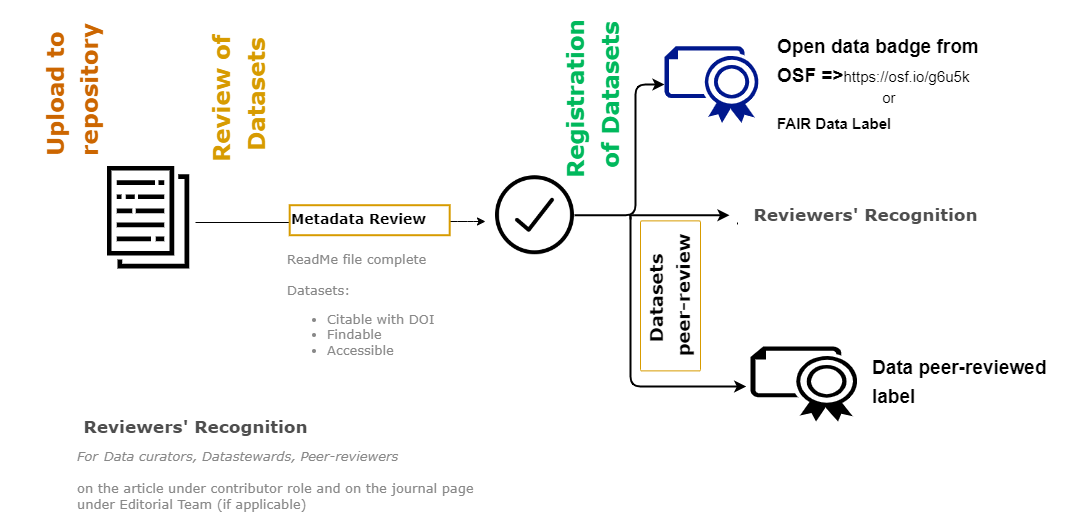

The diagram above was exported from draw.io. Its source (the exported page's mxGraphModel, read from the mxfile embedded in the PNG):
<mxGraphModel dx="2062" dy="1924" grid="1" gridSize="10" guides="1" tooltips="1" connect="1" arrows="1" fold="1" page="1" pageScale="1" pageWidth="1100" pageHeight="850" math="0" shadow="0">
  <root>
    <mxCell id="0" />
    <mxCell id="1" parent="0" />
    <mxCell id="2" value="&lt;font style=&quot;&quot;&gt;&lt;i style=&quot;&quot;&gt;&lt;span style=&quot;font-weight: normal;&quot;&gt;&lt;font style=&quot;font-size: 13px;&quot;&gt;For&lt;/font&gt;&lt;/span&gt;&lt;span style=&quot;font-size: 17px;&quot;&gt;&amp;nbsp;&lt;/span&gt;&lt;/i&gt;&lt;/font&gt;&lt;span style=&quot;font-weight: normal;&quot;&gt;&lt;i&gt;Data curators, Datastewards,&amp;nbsp;Peer-reviewers&lt;/i&gt;&lt;br&gt;&lt;br&gt;on the article under contributor role and on the journal page&amp;nbsp;&lt;br&gt;under Editorial Team (if applicable)&lt;br&gt;&lt;/span&gt;" style="text;html=1;resizable=0;points=[];autosize=1;align=left;verticalAlign=top;spacingTop=-4;fontSize=13;fontColor=#888888;fontFamily=Verdana;fontStyle=1;rounded=1;" vertex="1" parent="1">
      <mxGeometry x="80" y="459.99999999999994" width="420" height="70" as="geometry" />
    </mxCell>
    <mxCell id="3" value="&lt;div&gt;&lt;span style=&quot;font-size: 17px;&quot;&gt;Reviewers' Recognition&lt;/span&gt;&lt;/div&gt;" style="text;html=1;resizable=0;points=[];autosize=1;align=center;verticalAlign=top;spacingTop=-4;fontSize=24;fontFamily=Verdana;fontColor=#4D4D4D;fontStyle=1;rounded=1;" vertex="1" parent="1">
      <mxGeometry x="74.99999999999989" y="424.99999999999994" width="250" height="40" as="geometry" />
    </mxCell>
    <mxCell id="4" value="&lt;div&gt;&lt;span style=&quot;font-size: 17px;&quot;&gt;Reviewers'&amp;nbsp;&lt;/span&gt;&lt;span style=&quot;font-size: 17px; background-color: initial;&quot;&gt;Recognition&lt;/span&gt;&lt;/div&gt;" style="text;html=1;resizable=0;points=[];autosize=1;align=center;verticalAlign=top;spacingTop=-4;fontSize=24;fontFamily=Verdana;fontColor=#4D4D4D;fontStyle=1;rounded=1;" vertex="1" parent="1">
      <mxGeometry x="744.9999999999999" y="212.71000000000006" width="250" height="40" as="geometry" />
    </mxCell>
    <mxCell id="5" value="" style="edgeStyle=orthogonalEdgeStyle;rounded=1;orthogonalLoop=1;jettySize=auto;html=1;fontColor=#E8C55D;strokeColor=#000000;" edge="1" parent="1">
      <mxGeometry relative="1" as="geometry">
        <mxPoint x="490" y="239" as="targetPoint" />
        <Array as="points">
          <mxPoint x="472" y="239" />
          <mxPoint x="472" y="239" />
        </Array>
        <mxPoint x="437.00000000000045" y="238.99999999999955" as="sourcePoint" />
      </mxGeometry>
    </mxCell>
    <mxCell id="6" value="" style="edgeStyle=orthogonalEdgeStyle;rounded=1;orthogonalLoop=1;jettySize=auto;html=1;fontColor=#E8C55D;strokeColor=#000000;entryX=-0.154;entryY=0.5;entryDx=0;entryDy=0;entryPerimeter=0;" edge="1" parent="1">
      <mxGeometry relative="1" as="geometry">
        <mxPoint x="361.9900000000007" y="240" as="targetPoint" />
        <mxPoint x="200" y="240" as="sourcePoint" />
      </mxGeometry>
    </mxCell>
    <mxCell id="7" value="&lt;div style=&quot;line-height: 150%; font-size: 23px;&quot;&gt;&lt;font color=&quot;#d79b00&quot; style=&quot;font-size: 23px;&quot;&gt;Review of&amp;nbsp;&lt;/font&gt;&lt;/div&gt;&lt;div style=&quot;line-height: 150%; font-size: 23px;&quot;&gt;&lt;font color=&quot;#d79b00&quot; style=&quot;font-size: 23px;&quot;&gt;Datasets&lt;/font&gt;&lt;/div&gt;" style="text;html=1;resizable=0;points=[];autosize=1;align=center;verticalAlign=top;spacingTop=-4;fontSize=23;fontFamily=Verdana;fontColor=#4D4D4D;fontStyle=1;rotation=-90;rounded=1;" vertex="1" parent="1">
      <mxGeometry x="165.62" y="72.99999999999989" width="160" height="80" as="geometry" />
    </mxCell>
    <mxCell id="8" value="" style="edgeStyle=orthogonalEdgeStyle;rounded=1;orthogonalLoop=1;jettySize=auto;html=1;fontColor=#000000;strokeWidth=2;startArrow=none;fillColor=#ffe6cc;strokeColor=#000000;" edge="1" parent="1">
      <mxGeometry relative="1" as="geometry">
        <mxPoint x="635.0299999999997" y="234" as="sourcePoint" />
        <mxPoint x="750.79" y="404" as="targetPoint" />
        <Array as="points">
          <mxPoint x="634.79" y="404" />
        </Array>
      </mxGeometry>
    </mxCell>
    <mxCell id="9" value="" style="edgeStyle=orthogonalEdgeStyle;rounded=1;orthogonalLoop=1;jettySize=auto;html=1;fontSize=14;fontColor=#4D4D4D;endArrow=none;startArrow=none;" edge="1" parent="1">
      <mxGeometry relative="1" as="geometry">
        <mxPoint x="742" y="241.95061728395058" as="sourcePoint" />
        <mxPoint x="742" y="240" as="targetPoint" />
        <Array as="points">
          <mxPoint x="742" y="239" />
        </Array>
      </mxGeometry>
    </mxCell>
    <mxCell id="10" value="&lt;div style=&quot;line-height: 150%; font-size: 23px;&quot;&gt;&lt;font color=&quot;#00b85c&quot; style=&quot;font-size: 23px;&quot;&gt;Registration&amp;nbsp;&lt;/font&gt;&lt;/div&gt;&lt;div style=&quot;line-height: 150%; font-size: 23px;&quot;&gt;&lt;font color=&quot;#00b85c&quot; style=&quot;font-size: 23px;&quot;&gt;of Datasets&lt;/font&gt;&lt;/div&gt;" style="text;html=1;resizable=0;points=[];autosize=1;align=center;verticalAlign=top;spacingTop=-4;fontSize=23;fontFamily=Verdana;fontStyle=1;rotation=-90;rounded=1;fillColor=none;strokeColor=none;" vertex="1" parent="1">
      <mxGeometry x="505" y="72.99999999999989" width="190" height="80" as="geometry" />
    </mxCell>
    <mxCell id="11" value="" style="sketch=0;outlineConnect=0;fillColor=#000000;strokeColor=#001DBC;dashed=0;verticalLabelPosition=bottom;verticalAlign=top;align=center;html=1;fontSize=12;fontStyle=0;aspect=fixed;pointerEvents=1;shape=mxgraph.aws4.data_set;rounded=0;fontColor=#ffffff;" vertex="1" parent="1">
      <mxGeometry x="111.19000000000005" y="183.44999999999993" width="82.81" height="102.53" as="geometry" />
    </mxCell>
    <mxCell id="12" value="&lt;div style=&quot;line-height: 150%; font-size: 23px;&quot;&gt;&lt;br style=&quot;font-size: 23px;&quot;&gt;&lt;/div&gt;&lt;div style=&quot;line-height: 150%; font-size: 23px;&quot;&gt;&lt;font color=&quot;#cc6600&quot; style=&quot;font-size: 23px;&quot;&gt;Upload to&amp;nbsp;&lt;/font&gt;&lt;/div&gt;&lt;div style=&quot;line-height: 150%; font-size: 23px;&quot;&gt;&lt;font color=&quot;#cc6600&quot; style=&quot;font-size: 23px;&quot;&gt;repository&lt;/font&gt;&lt;/div&gt;" style="text;html=1;resizable=0;points=[];autosize=1;align=center;verticalAlign=top;spacingTop=-4;fontSize=23;fontFamily=Verdana;fontColor=#4D4D4D;fontStyle=1;rotation=-90;rounded=1;" vertex="1" parent="1">
      <mxGeometry x="-19.999999999999968" y="52.999999999999886" width="160" height="110" as="geometry" />
    </mxCell>
    <mxCell id="13" value="&lt;font face=&quot;Verdana&quot; color=&quot;#888888&quot;&gt;&lt;span style=&quot;font-size: 13px;&quot;&gt;ReadMe file complete&lt;br&gt;&lt;br&gt;Datasets:&lt;br&gt;&lt;div style=&quot;&quot;&gt;&lt;ul&gt;&lt;li&gt;&lt;span style=&quot;background-color: initial;&quot;&gt;Citable with DOI&lt;/span&gt;&lt;/li&gt;&lt;li&gt;&lt;span style=&quot;background-color: initial;&quot;&gt;Findable&lt;/span&gt;&lt;/li&gt;&lt;li&gt;&lt;span style=&quot;background-color: initial;&quot;&gt;Accessible&lt;/span&gt;&lt;/li&gt;&lt;/ul&gt;&lt;/div&gt;&lt;/span&gt;&lt;/font&gt;" style="text;whiteSpace=wrap;html=1;strokeWidth=2;rounded=1;glass=0;shadow=0;sketch=0;fontStyle=0;align=left;" vertex="1" parent="1">
      <mxGeometry x="290" y="262.75" width="153.57" height="117.25" as="geometry" />
    </mxCell>
    <UserObject label="&lt;font color=&quot;#000000&quot; style=&quot;&quot;&gt;&lt;font style=&quot;&quot;&gt;&lt;span style=&quot;font-size: 19px;&quot;&gt;&lt;b&gt;Open data badge&amp;nbsp;from OSF =&amp;gt;&lt;/b&gt;&lt;/span&gt;&lt;/font&gt;&lt;span style=&quot;font-size: 15px;&quot;&gt;https://osf.io/g6u5k &lt;br&gt;&lt;div style=&quot;text-align: center;&quot;&gt;&lt;span style=&quot;background-color: initial;&quot;&gt;or&amp;nbsp;&lt;/span&gt;&lt;/div&gt;&lt;b&gt;FAIR Data Label&lt;/b&gt;&lt;/span&gt;&lt;/font&gt;" link="https://osf.io/g6u5k" id="14">
      <mxCell style="text;whiteSpace=wrap;html=1;fontSize=24;fontColor=#E8C55D;" vertex="1" parent="1">
        <mxGeometry x="780" y="42" width="230" height="128" as="geometry" />
      </mxCell>
    </UserObject>
    <mxCell id="15" value="" style="edgeStyle=orthogonalEdgeStyle;curved=0;rounded=1;sketch=0;orthogonalLoop=1;jettySize=auto;html=1;fontSize=19;fontColor=#000000;strokeColor=#000000;strokeWidth=2;fillColor=#F694C1;" edge="1" source="16" target="17" parent="1">
      <mxGeometry relative="1" as="geometry">
        <Array as="points">
          <mxPoint x="640" y="233" />
          <mxPoint x="640" y="102" />
        </Array>
      </mxGeometry>
    </mxCell>
    <mxCell id="16" value="" style="shape=image;html=1;verticalAlign=top;verticalLabelPosition=bottom;labelBackgroundColor=#00CC66;imageAspect=0;aspect=fixed;image=https://cdn2.iconfinder.com/data/icons/arrows-and-universal-actions-icon-set/256/ok_circle-128.png;fontSize=14;fontColor=#00CC66;strokeColor=#000000;strokeWidth=5;rounded=1;" vertex="1" parent="1">
      <mxGeometry x="500" y="193.20999999999992" width="79" height="79" as="geometry" />
    </mxCell>
    <mxCell id="17" value="" style="sketch=0;aspect=fixed;pointerEvents=1;shadow=0;dashed=0;html=1;strokeColor=none;labelPosition=center;verticalLabelPosition=bottom;verticalAlign=top;align=center;fillColor=#00188D;shape=mxgraph.azure.certificate;rounded=1;glass=0;fontSize=15;fontColor=#000000;" vertex="1" parent="1">
      <mxGeometry x="669" y="63.6" width="96" height="76.8" as="geometry" />
    </mxCell>
    <mxCell id="18" value="&lt;div style=&quot;line-height: 150%; font-size: 14px;&quot;&gt;&lt;font style=&quot;font-size: 14px;&quot;&gt;Metadata&amp;nbsp;&lt;/font&gt;&lt;span style=&quot;background-color: initial; font-size: 14px;&quot;&gt;Review&lt;/span&gt;&lt;/div&gt;" style="text;html=1;resizable=0;points=[];autosize=1;align=left;verticalAlign=top;spacingTop=-4;fontSize=14;fontFamily=Verdana;fontStyle=1;rotation=0;rounded=1;arcSize=0;glass=0;shadow=0;sketch=0;fillColor=default;strokeColor=#D79B00;strokeWidth=2;" vertex="1" parent="1">
      <mxGeometry x="294.19" y="222.70999999999987" width="160" height="30" as="geometry" />
    </mxCell>
    <mxCell id="19" value="&lt;div style=&quot;line-height: 150%; font-size: 18px;&quot;&gt;&lt;font style=&quot;font-size: 18px;&quot;&gt;Datasets&amp;nbsp;&lt;/font&gt;&lt;/div&gt;&lt;div style=&quot;line-height: 150%; font-size: 18px;&quot;&gt;&lt;font style=&quot;font-size: 18px;&quot;&gt;peer-review&lt;/font&gt;&lt;/div&gt;" style="text;html=1;resizable=0;points=[];autosize=1;align=center;verticalAlign=top;spacingTop=-4;fontSize=25;fontFamily=Verdana;fontStyle=1;rotation=-90;rounded=1;arcSize=2;strokeColor=#D79B00;" vertex="1" parent="1">
      <mxGeometry x="600" y="283.3799999999999" width="150" height="60" as="geometry" />
    </mxCell>
    <mxCell id="20" value="" style="verticalLabelPosition=bottom;html=1;verticalAlign=top;align=center;strokeColor=none;fillColor=#000000;shape=mxgraph.azure.certificate;pointerEvents=1;rounded=1;shadow=0;glass=0;sketch=0;fontSize=12;fontColor=#000000;" vertex="1" parent="1">
      <mxGeometry x="755" y="364" width="109" height="75" as="geometry" />
    </mxCell>
    <UserObject label="&lt;font color=&quot;#000000&quot; style=&quot;&quot;&gt;&lt;b style=&quot;&quot;&gt;&lt;font style=&quot;font-size: 19px;&quot;&gt;Data peer-reviewed label&lt;/font&gt;&lt;/b&gt;&lt;/font&gt;" link="https://osf.io/g6u5k" id="21">
      <mxCell style="text;whiteSpace=wrap;html=1;fontSize=24;fontColor=#E8C55D;" vertex="1" parent="1">
        <mxGeometry x="875" y="363" width="218" height="56" as="geometry" />
      </mxCell>
    </UserObject>
    <mxCell id="22" value="" style="edgeStyle=orthogonalEdgeStyle;rounded=1;orthogonalLoop=1;jettySize=auto;html=1;fontSize=20;fontColor=#00EB75;strokeWidth=2;" edge="1" parent="1">
      <mxGeometry relative="1" as="geometry">
        <Array as="points">
          <mxPoint x="634" y="232.72" />
          <mxPoint x="714" y="232.72" />
        </Array>
        <mxPoint x="635" y="236.7199999999998" as="sourcePoint" />
        <mxPoint x="734" y="232.7199999999998" as="targetPoint" />
      </mxGeometry>
    </mxCell>
  </root>
</mxGraphModel>